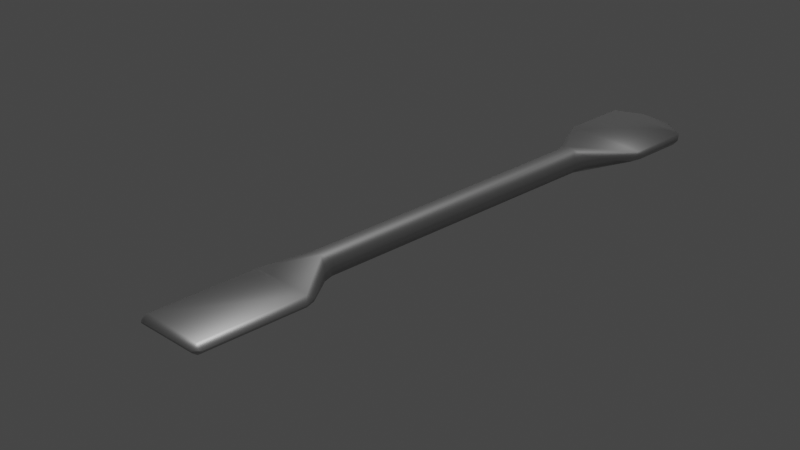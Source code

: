 # Source: blend.blend  (saved by Blender 3.3.6; exported with 4.5.12 LTS)
import bpy
from mathutils import Matrix  # noqa: F401  (used for matrix-valued properties, if any)

bpy.ops.wm.read_factory_settings(use_empty=True)
scene = bpy.context.scene
scene.name = 'Scene'

# ---- collections
col_collection = bpy.data.collections.new('Collection'); scene.collection.children.link(col_collection)

# ---- materials (node trees are filled in below, after node groups)
mat_material_001 = bpy.data.materials.new('Material.001')

# ---- material node trees
mat_material_001.use_nodes = True; mat_material_001.node_tree.nodes.clear()
_N = mat_material_001.node_tree.nodes; _L = mat_material_001.node_tree.links
n0 = _N.new('ShaderNodeBsdfPrincipled'); n0.name = 'Principled BSDF'; n0.location = (10, 300)
n0.distribution = 'GGX'
n0.subsurface_method = 'RANDOM_WALK_SKIN'
n0.inputs[0].default_value = (0.5714, 0.5714, 0.5714, 1.0)
n0.inputs[1].default_value = 1.0
n0.inputs[3].default_value = 1.45
n0.inputs[27].default_value = (0.0, 0.0, 0.0, 1.0)
n0.inputs[28].default_value = 1.0
n1 = _N.new('ShaderNodeOutputMaterial'); n1.name = 'Material Output'; n1.location = (300, 300)
_L.new(n0.outputs[0], n1.inputs[0])
n1.is_active_output = True

# ---- world
world_world = bpy.data.worlds.new('World'); scene.world = world_world
world_world.use_nodes = True; world_world.node_tree.nodes.clear()
_N = world_world.node_tree.nodes; _L = world_world.node_tree.links
n0 = _N.new('ShaderNodeOutputWorld'); n0.name = 'World Output'; n0.location = (300, 300)
n1 = _N.new('ShaderNodeBackground'); n1.name = 'Background'; n1.location = (10, 300)
n1.inputs[0].default_value = (0.05088, 0.05088, 0.05088, 1.0)
_L.new(n1.outputs[0], n0.inputs[0])
n0.is_active_output = True
world_world.color = (0.05088, 0.05088, 0.05088)
world_world.use_sun_shadow = False
world_world.sun_shadow_jitter_overblur = 0.0

# ---- cameras
cam_camera = bpy.data.cameras.new('Camera')
cam_camera.clip_end = 100.0
cam_camera.lens = 87.46
cam_camera.ortho_scale = 7.314

# ---- lights
light_light = bpy.data.lights.new('Light', 'POINT')
light_light.transmission_factor = 0.0
light_light.energy = 1000.0
light_light.shadow_soft_size = 0.1
light_light.shadow_maximum_resolution = 0.006
light_light.use_absolute_resolution = True
light_sun = bpy.data.lights.new('Sun', 'SUN')
light_sun.transmission_factor = 0.0
light_sun.energy = 1.0
light_sun.shadow_soft_size = 0.125

# ---- meshes
me_cube_001 = bpy.data.meshes.new('Cube.001')
me_cube_001.from_pydata([(-1.13, -23.4, -0.6065), (-1.13, -23.25, 0.7607), (-3.282, 24.36, -1.0), (-3.282, 24.39, 0.1978), (1.13, -23.4, -0.6065), (1.13, -23.25, 0.7607), (3.282, 24.36, -1.0), (3.282, 24.39, 0.1978), (-1.0, -12.98, -1.0), (-1.0, -12.98, 1.429), (1.0, -12.98, -1.0), (1.0, -12.98, 1.429), (-3.071, -17.06, -0.6065), (4.057, -17.06, 0.7607), (-4.057, -17.06, 0.7607), (3.071, -17.06, -0.6065), (-3.071, -21.77, -0.6065), (4.057, -21.77, 0.7607), (-4.057, -21.77, 0.7607), (3.071, -21.77, -0.6065), (-1.0, 11.82, 1.489), (1.0, 11.8, -1.0), (-1.0, 11.8, -1.0), (1.0, 11.82, 1.489), (-3.282, 14.92, 0.1978), (3.282, 14.9, -1.0), (-3.282, 14.9, -1.0), (3.282, 14.92, 0.1978), (-2.177, -22.45, -0.6065), (2.708, -22.45, 0.7607), (-2.708, -22.45, 0.7607), (2.177, -22.45, -0.6065), (-3.313, -22.14, 0.7607), (2.578, -22.14, -0.6065), (-2.578, -22.14, -0.6065), (3.313, -22.14, 0.7607), (-1.759, -22.77, -0.6065), (2.079, -22.77, 0.7607), (-2.079, -22.77, 0.7607), (1.759, -22.77, -0.6065)], [], [(26, 24, 3, 2), (2, 3, 7, 6), (39, 37, 5, 4), (4, 5, 1, 0), (36, 39, 4, 0), (37, 38, 1, 5), (23, 20, 9, 11), (22, 21, 10, 8), (21, 23, 11, 10), (12, 14, 9, 8), (16, 18, 14, 12), (11, 9, 14, 13), (8, 10, 15, 12), (10, 11, 13, 15), (34, 32, 18, 16), (13, 14, 18, 17), (12, 15, 19, 16), (15, 13, 17, 19), (25, 27, 23, 21), (26, 25, 21, 22), (27, 24, 20, 23), (8, 9, 20, 22), (7, 3, 24, 27), (2, 6, 25, 26), (6, 7, 27, 25), (22, 20, 24, 26), (36, 38, 30, 28), (35, 32, 30, 29), (34, 33, 31, 28), (33, 35, 29, 31), (19, 17, 35, 33), (16, 19, 33, 34), (17, 18, 32, 35), (28, 30, 32, 34), (0, 1, 38, 36), (29, 30, 38, 37), (28, 31, 39, 36), (31, 29, 37, 39)])
me_cube_001.polygons.foreach_set('use_smooth', [True] * 38)
_uv = me_cube_001.uv_layers.new(name='UVMap')
_uv.uv.foreach_set('vector', [0.375, 0.25, 0.625, 0.25, 0.625, 0.25, 0.375, 0.25, 0.375, 0.25, 0.625, 0.25, 0.625, 0.5, 0.375, 0.5, 0.375, 0.75, 0.625, 0.75, 0.625, 0.75, 0.375, 0.75, 0.375, 0.75, 0.625, 0.75, 0.625, 1.0, 0.375, 1.0, 0.125, 0.75, 0.375, 0.75, 0.375, 0.75, 0.125, 0.75, 0.625, 0.75, 0.875, 0.75, 0.875, 0.75, 0.625, 0.75, 0.625, 0.5, 0.875, 0.5, 0.875, 0.75, 0.625, 0.75, 0.125, 0.5, 0.375, 0.5, 0.375, 0.75, 0.125, 0.75, 0.375, 0.5, 0.625, 0.5, 0.625, 0.75, 0.375, 0.75, 0.375, 0.0, 0.625, 0.0, 0.625, 0.0, 0.375, 0.0, 0.375, 0.0, 0.625, 0.0, 0.625, 0.0, 0.375, 0.0, 0.625, 0.75, 0.875, 0.75, 0.875, 0.75, 0.625, 0.75, 0.125, 0.75, 0.375, 0.75, 0.375, 0.75, 0.125, 0.75, 0.375, 0.75, 0.625, 0.75, 0.625, 0.75, 0.375, 0.75, 0.375, 0.0, 0.625, 0.0, 0.625, 0.0, 0.375, 0.0, 0.625, 0.75, 0.875, 0.75, 0.875, 0.75, 0.625, 0.75, 0.125, 0.75, 0.375, 0.75, 0.375, 0.75, 0.125, 0.75, 0.375, 0.75, 0.625, 0.75, 0.625, 0.75, 0.375, 0.75, 0.375, 0.5, 0.625, 0.5, 0.625, 0.5, 0.375, 0.5, 0.125, 0.5, 0.375, 0.5, 0.375, 0.5, 0.125, 0.5, 0.625, 0.5, 0.875, 0.5, 0.875, 0.5, 0.625, 0.5, 0.375, 0.0, 0.625, 0.0, 0.625, 0.25, 0.375, 0.25, 0.625, 0.5, 0.875, 0.5, 0.875, 0.5, 0.625, 0.5, 0.125, 0.5, 0.375, 0.5, 0.375, 0.5, 0.125, 0.5, 0.375, 0.5, 0.625, 0.5, 0.625, 0.5, 0.375, 0.5, 0.375, 0.25, 0.625, 0.25, 0.625, 0.25, 0.375, 0.25, 0.375, 0.0, 0.625, 0.0, 0.625, 0.0, 0.375, 0.0, 0.625, 0.75, 0.875, 0.75, 0.875, 0.75, 0.625, 0.75, 0.125, 0.75, 0.375, 0.75, 0.375, 0.75, 0.125, 0.75, 0.375, 0.75, 0.625, 0.75, 0.625, 0.75, 0.375, 0.75, 0.375, 0.75, 0.625, 0.75, 0.625, 0.75, 0.375, 0.75, 0.125, 0.75, 0.375, 0.75, 0.375, 0.75, 0.125, 0.75, 0.625, 0.75, 0.875, 0.75, 0.875, 0.75, 0.625, 0.75, 0.375, 0.0, 0.625, 0.0, 0.625, 0.0, 0.375, 0.0, 0.375, 0.0, 0.625, 0.0, 0.625, 0.0, 0.375, 0.0, 0.625, 0.75, 0.875, 0.75, 0.875, 0.75, 0.625, 0.75, 0.125, 0.75, 0.375, 0.75, 0.375, 0.75, 0.125, 0.75, 0.375, 0.75, 0.625, 0.75, 0.625, 0.75, 0.375, 0.75])
me_cube_001.materials.append(mat_material_001)
me_cube_001.update()

# ---- objects
ob_light = bpy.data.objects.new('Light', light_light)
ob_camera = bpy.data.objects.new('Camera', cam_camera)
ob_cube = bpy.data.objects.new('Cube', me_cube_001)
ob_sun = bpy.data.objects.new('Sun', light_sun)

# ---- transforms, parenting, visibility, modifiers, constraints
ob_light.location = (4.076, 1.005, 5.904)
ob_light.rotation_euler = (0.6503, 0.05522, 1.866)
ob_light.lock_rotations_4d = False
ob_light.empty_display_type = 'ARROWS'
ob_light.color = (0.0, 0.0, 0.0, 0.0)
ob_light.lineart.crease_threshold = 0.0
ob_camera.location = (7.359, -6.926, 20.37)
ob_camera.rotation_euler = (1.109, 0.0, 0.8149)
ob_camera.lock_rotations_4d = False
ob_camera.empty_display_type = 'ARROWS'
ob_camera.color = (0.0, 0.0, 0.0, 0.0)
ob_camera.display_type = 'WIRE'
ob_camera.lineart.crease_threshold = 0.0
ob_cube.location = (-37.03, 37.1, -10.31)
ob_cube.scale = (-0.472, -0.5107, 0.3929)
_m = ob_cube.modifiers.new('Bevel', 'BEVEL')
_m.width = 1.54
_m.width_pct = 1.54
ob_sun.location = (-37.32, 35.59, 19.5)

# ---- collection membership
col_collection.objects.link(ob_light)
col_collection.objects.link(ob_camera)
col_collection.objects.link(ob_cube)
col_collection.objects.link(ob_sun)

# ---- scene / render settings (as saved in the file)
scene.camera = ob_camera
scene.frame_start = 1; scene.frame_end = 250; scene.frame_set(1)
scene.render.engine = 'CYCLES'
scene.cycles.sampling_pattern = 'TABULATED_SOBOL'
scene.cycles.use_light_tree = False
scene.view_settings.view_transform = 'Filmic'
bpy.context.view_layer.update()
